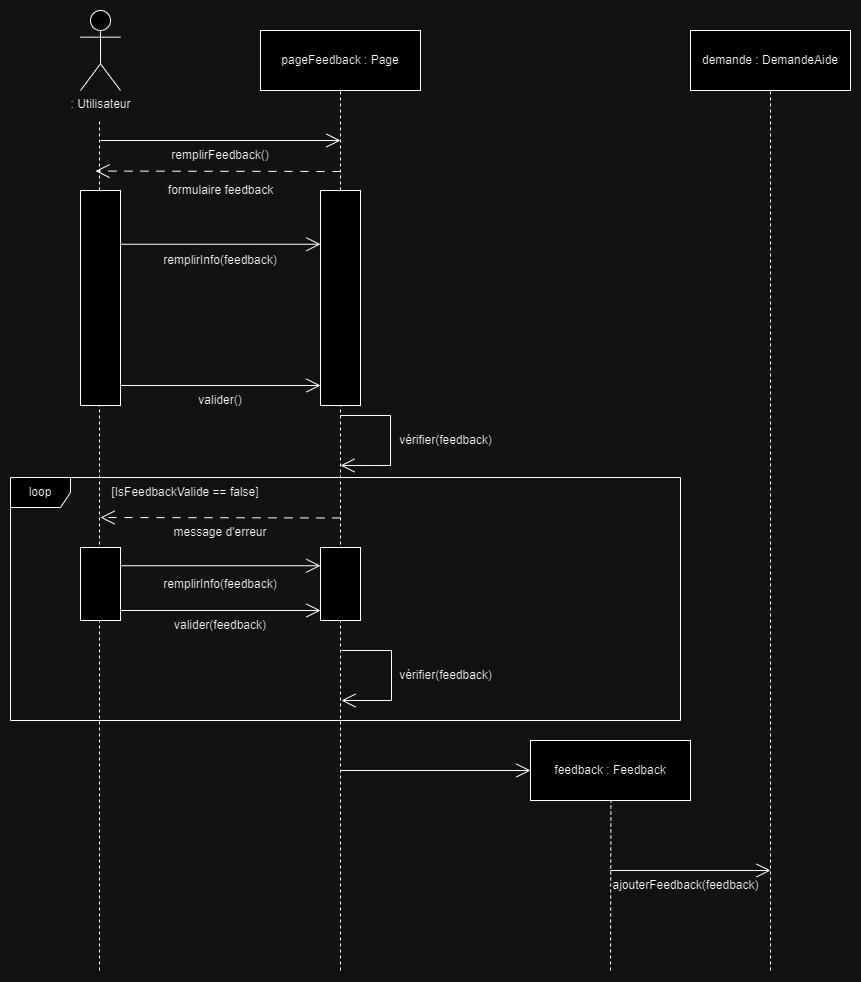

The diagram above was exported from draw.io. Its source (the exported page's mxGraphModel, read from the mxfile embedded in the PNG):
<mxGraphModel dx="2035" dy="1063" grid="1" gridSize="10" guides="1" tooltips="1" connect="1" arrows="1" fold="1" page="1" pageScale="1" pageWidth="1169" pageHeight="827" math="0" shadow="0">
  <root>
    <mxCell id="0" />
    <mxCell id="1" parent="0" />
    <mxCell id="2" value=": Utilisateur" style="shape=umlActor;verticalLabelPosition=bottom;verticalAlign=top;html=1;outlineConnect=0;" vertex="1" parent="1">
      <mxGeometry x="160" width="40" height="80" as="geometry" />
    </mxCell>
    <mxCell id="3" value="" style="endArrow=none;dashed=1;html=1;rounded=0;entryX=0.5;entryY=1;entryDx=0;entryDy=0;" edge="1" target="4" parent="1">
      <mxGeometry width="50" height="50" relative="1" as="geometry">
        <mxPoint x="420" y="960" as="sourcePoint" />
        <mxPoint x="419.28999999999996" y="140" as="targetPoint" />
      </mxGeometry>
    </mxCell>
    <mxCell id="4" value="pageFeedback : Page" style="rounded=0;whiteSpace=wrap;html=1;" vertex="1" parent="1">
      <mxGeometry x="340" y="20" width="160" height="60" as="geometry" />
    </mxCell>
    <mxCell id="5" value="" style="endArrow=none;dashed=1;html=1;rounded=0;" edge="1" parent="1">
      <mxGeometry width="50" height="50" relative="1" as="geometry">
        <mxPoint x="179" y="960" as="sourcePoint" />
        <mxPoint x="179" y="110" as="targetPoint" />
      </mxGeometry>
    </mxCell>
    <mxCell id="6" value="" style="endArrow=open;endFill=1;endSize=12;html=1;rounded=0;" edge="1" parent="1">
      <mxGeometry width="160" relative="1" as="geometry">
        <mxPoint x="180" y="130" as="sourcePoint" />
        <mxPoint x="420" y="130" as="targetPoint" />
      </mxGeometry>
    </mxCell>
    <mxCell id="7" value="remplirFeedback()" style="text;html=1;align=center;verticalAlign=middle;whiteSpace=wrap;rounded=0;" vertex="1" parent="1">
      <mxGeometry x="270" y="130" width="60" height="30" as="geometry" />
    </mxCell>
    <mxCell id="8" style="edgeStyle=orthogonalEdgeStyle;rounded=0;orthogonalLoop=1;jettySize=auto;html=1;exitX=0.5;exitY=1;exitDx=0;exitDy=0;" edge="1" source="4" target="4" parent="1">
      <mxGeometry relative="1" as="geometry" />
    </mxCell>
    <mxCell id="9" value="demande : DemandeAide" style="rounded=0;whiteSpace=wrap;html=1;" vertex="1" parent="1">
      <mxGeometry x="770" y="20" width="160" height="60" as="geometry" />
    </mxCell>
    <mxCell id="10" value="" style="endArrow=none;dashed=1;html=1;rounded=0;entryX=0.5;entryY=1;entryDx=0;entryDy=0;" edge="1" target="9" parent="1">
      <mxGeometry width="50" height="50" relative="1" as="geometry">
        <mxPoint x="850" y="960" as="sourcePoint" />
        <mxPoint x="848" y="80" as="targetPoint" />
      </mxGeometry>
    </mxCell>
    <mxCell id="11" value="formulaire feedback" style="text;html=1;align=center;verticalAlign=middle;resizable=0;points=[];autosize=1;strokeColor=none;fillColor=none;" vertex="1" parent="1">
      <mxGeometry x="235" y="165" width="130" height="30" as="geometry" />
    </mxCell>
    <mxCell id="12" value="vérifier(feedback)" style="text;html=1;align=center;verticalAlign=middle;resizable=0;points=[];autosize=1;strokeColor=none;fillColor=none;" vertex="1" parent="1">
      <mxGeometry x="465" y="415" width="120" height="30" as="geometry" />
    </mxCell>
    <mxCell id="13" value="" style="endArrow=open;endFill=1;endSize=12;html=1;rounded=0;exitX=1;exitY=0.25;exitDx=0;exitDy=0;" edge="1" parent="1">
      <mxGeometry width="160" relative="1" as="geometry">
        <mxPoint x="420" y="405" as="sourcePoint" />
        <mxPoint x="420" y="455" as="targetPoint" />
        <Array as="points">
          <mxPoint x="470" y="405" />
          <mxPoint x="470" y="455" />
          <mxPoint x="450" y="455" />
        </Array>
      </mxGeometry>
    </mxCell>
    <mxCell id="14" value="" style="endArrow=open;endFill=1;endSize=12;html=1;rounded=0;dashed=1;dashPattern=8 8;" edge="1" parent="1">
      <mxGeometry width="160" relative="1" as="geometry">
        <mxPoint x="420" y="161" as="sourcePoint" />
        <mxPoint x="175" y="160.56" as="targetPoint" />
      </mxGeometry>
    </mxCell>
    <mxCell id="15" value="" style="endArrow=open;endFill=1;endSize=12;html=1;rounded=0;exitX=1;exitY=0.25;exitDx=0;exitDy=0;entryX=0;entryY=0.25;entryDx=0;entryDy=0;" edge="1" source="17" target="18" parent="1">
      <mxGeometry width="160" relative="1" as="geometry">
        <mxPoint x="180" y="205" as="sourcePoint" />
        <mxPoint x="420" y="211" as="targetPoint" />
      </mxGeometry>
    </mxCell>
    <mxCell id="16" value="remplirInfo(feedback)" style="text;html=1;align=center;verticalAlign=middle;whiteSpace=wrap;rounded=0;" vertex="1" parent="1">
      <mxGeometry x="270" y="235" width="60" height="30" as="geometry" />
    </mxCell>
    <mxCell id="17" value="" style="rounded=0;whiteSpace=wrap;html=1;" vertex="1" parent="1">
      <mxGeometry x="160" y="180" width="40" height="215" as="geometry" />
    </mxCell>
    <mxCell id="18" value="" style="rounded=0;whiteSpace=wrap;html=1;" vertex="1" parent="1">
      <mxGeometry x="400" y="180" width="40" height="215" as="geometry" />
    </mxCell>
    <mxCell id="19" value="" style="endArrow=open;endFill=1;endSize=12;html=1;rounded=0;exitX=1;exitY=0.25;exitDx=0;exitDy=0;entryX=0;entryY=0.25;entryDx=0;entryDy=0;" edge="1" parent="1">
      <mxGeometry width="160" relative="1" as="geometry">
        <mxPoint x="200" y="375" as="sourcePoint" />
        <mxPoint x="400" y="375" as="targetPoint" />
      </mxGeometry>
    </mxCell>
    <mxCell id="20" value="valider()" style="text;html=1;align=center;verticalAlign=middle;whiteSpace=wrap;rounded=0;" vertex="1" parent="1">
      <mxGeometry x="270" y="375" width="60" height="30" as="geometry" />
    </mxCell>
    <mxCell id="21" value="[IsFeedbackValide == false]" style="text;html=1;align=center;verticalAlign=middle;whiteSpace=wrap;rounded=0;" vertex="1" parent="1">
      <mxGeometry x="180" y="467" width="170" height="30" as="geometry" />
    </mxCell>
    <mxCell id="22" value="loop" style="shape=umlFrame;whiteSpace=wrap;html=1;pointerEvents=0;" vertex="1" parent="1">
      <mxGeometry x="90" y="467" width="670" height="243" as="geometry" />
    </mxCell>
    <mxCell id="23" value="" style="endArrow=open;endFill=1;endSize=12;html=1;rounded=0;dashed=1;dashPattern=8 8;" edge="1" parent="1">
      <mxGeometry width="160" relative="1" as="geometry">
        <mxPoint x="420" y="507.47" as="sourcePoint" />
        <mxPoint x="180" y="507" as="targetPoint" />
      </mxGeometry>
    </mxCell>
    <mxCell id="24" value="message d'erreur" style="text;html=1;align=center;verticalAlign=middle;whiteSpace=wrap;rounded=0;" vertex="1" parent="1">
      <mxGeometry x="240" y="507" width="120" height="30" as="geometry" />
    </mxCell>
    <mxCell id="25" value="" style="endArrow=open;endFill=1;endSize=12;html=1;rounded=0;exitX=1;exitY=0.25;exitDx=0;exitDy=0;entryX=0;entryY=0.25;entryDx=0;entryDy=0;" edge="1" source="27" target="28" parent="1">
      <mxGeometry width="160" relative="1" as="geometry">
        <mxPoint x="180" y="592" as="sourcePoint" />
        <mxPoint x="420" y="598" as="targetPoint" />
      </mxGeometry>
    </mxCell>
    <mxCell id="26" value="remplirInfo(feedback&lt;span style=&quot;background-color: initial;&quot;&gt;)&lt;/span&gt;" style="text;html=1;align=center;verticalAlign=middle;whiteSpace=wrap;rounded=0;" vertex="1" parent="1">
      <mxGeometry x="270" y="558.5" width="60" height="30" as="geometry" />
    </mxCell>
    <mxCell id="27" value="" style="rounded=0;whiteSpace=wrap;html=1;" vertex="1" parent="1">
      <mxGeometry x="160" y="537" width="40" height="73" as="geometry" />
    </mxCell>
    <mxCell id="28" value="" style="rounded=0;whiteSpace=wrap;html=1;" vertex="1" parent="1">
      <mxGeometry x="400" y="537" width="40" height="73" as="geometry" />
    </mxCell>
    <mxCell id="29" value="" style="endArrow=open;endFill=1;endSize=12;html=1;rounded=0;exitX=1;exitY=0.25;exitDx=0;exitDy=0;" edge="1" parent="1">
      <mxGeometry width="160" relative="1" as="geometry">
        <mxPoint x="200" y="600" as="sourcePoint" />
        <mxPoint x="400" y="600" as="targetPoint" />
      </mxGeometry>
    </mxCell>
    <mxCell id="30" value="valider(feedback)" style="text;html=1;align=center;verticalAlign=middle;whiteSpace=wrap;rounded=0;" vertex="1" parent="1">
      <mxGeometry x="270" y="600" width="60" height="30" as="geometry" />
    </mxCell>
    <mxCell id="31" value="" style="endArrow=open;endFill=1;endSize=12;html=1;rounded=0;exitX=1;exitY=0.25;exitDx=0;exitDy=0;" edge="1" parent="1">
      <mxGeometry width="160" relative="1" as="geometry">
        <mxPoint x="421" y="640" as="sourcePoint" />
        <mxPoint x="421" y="690" as="targetPoint" />
        <Array as="points">
          <mxPoint x="471" y="640" />
          <mxPoint x="471" y="690" />
        </Array>
      </mxGeometry>
    </mxCell>
    <mxCell id="32" value="vérifier(feedback)" style="text;html=1;align=center;verticalAlign=middle;resizable=0;points=[];autosize=1;strokeColor=none;fillColor=none;" vertex="1" parent="1">
      <mxGeometry x="465" y="650" width="120" height="30" as="geometry" />
    </mxCell>
    <mxCell id="33" value="" style="endArrow=open;endFill=1;endSize=12;html=1;rounded=0;entryX=0;entryY=0.5;entryDx=0;entryDy=0;" edge="1" target="34" parent="1">
      <mxGeometry width="160" relative="1" as="geometry">
        <mxPoint x="420" y="760" as="sourcePoint" />
        <mxPoint x="630" y="760" as="targetPoint" />
      </mxGeometry>
    </mxCell>
    <mxCell id="34" value="feedback : Feedback" style="rounded=0;whiteSpace=wrap;html=1;" vertex="1" parent="1">
      <mxGeometry x="610" y="730" width="160" height="60" as="geometry" />
    </mxCell>
    <mxCell id="35" value="" style="endArrow=none;dashed=1;html=1;rounded=0;entryX=0.5;entryY=1;entryDx=0;entryDy=0;" edge="1" parent="1">
      <mxGeometry width="50" height="50" relative="1" as="geometry">
        <mxPoint x="690" y="960" as="sourcePoint" />
        <mxPoint x="690.41" y="790" as="targetPoint" />
      </mxGeometry>
    </mxCell>
    <mxCell id="36" value="ajouterFeedback(feedback)" style="text;html=1;align=center;verticalAlign=middle;resizable=0;points=[];autosize=1;strokeColor=none;fillColor=none;" vertex="1" parent="1">
      <mxGeometry x="680" y="860" width="170" height="30" as="geometry" />
    </mxCell>
    <mxCell id="37" value="" style="endArrow=open;endFill=1;endSize=12;html=1;rounded=0;" edge="1" parent="1">
      <mxGeometry width="160" relative="1" as="geometry">
        <mxPoint x="690" y="860" as="sourcePoint" />
        <mxPoint x="850" y="860" as="targetPoint" />
      </mxGeometry>
    </mxCell>
  </root>
</mxGraphModel>